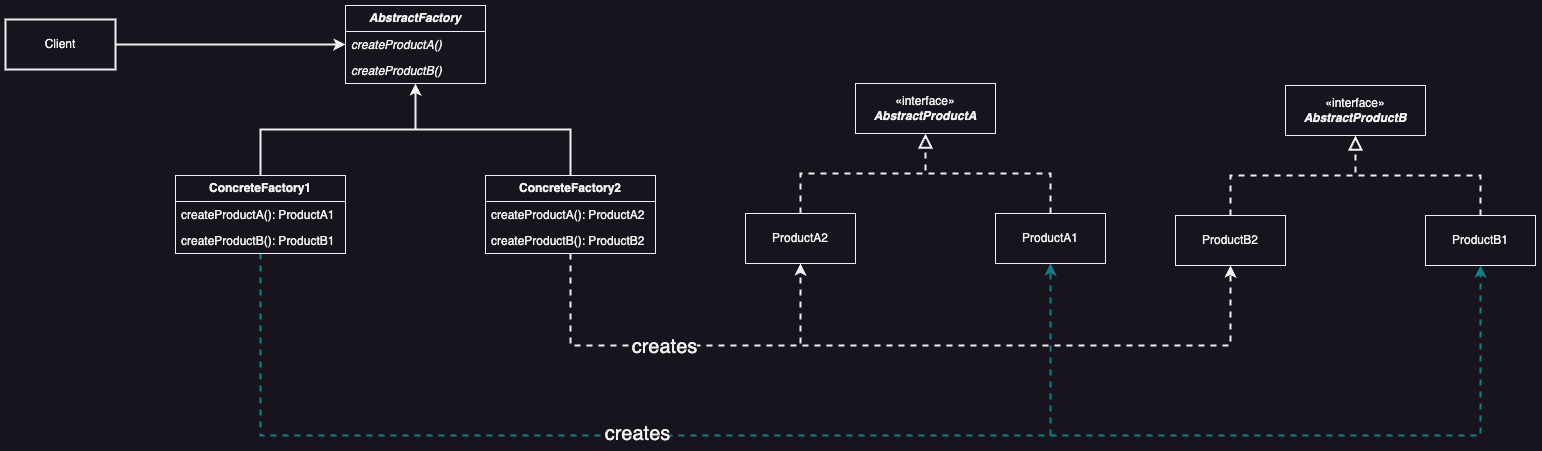

The diagram above was exported from draw.io. Its source (the exported page's mxGraphModel, read from the mxfile embedded in the PNG):
<mxGraphModel dx="2537" dy="1287" grid="1" gridSize="10" guides="1" tooltips="1" connect="1" arrows="1" fold="1" page="1" pageScale="1" pageWidth="827" pageHeight="1169" math="0" shadow="0">
  <root>
    <mxCell id="0" />
    <mxCell id="1" parent="0" />
    <mxCell id="oxDPzyZcOgovYLKbmAPw-31" style="edgeStyle=orthogonalEdgeStyle;rounded=0;orthogonalLoop=1;jettySize=auto;html=1;entryX=0.5;entryY=0;entryDx=0;entryDy=0;endArrow=none;endFill=0;startArrow=classic;startFill=1;strokeWidth=2;" parent="1" source="oxDPzyZcOgovYLKbmAPw-1" target="oxDPzyZcOgovYLKbmAPw-18" edge="1">
      <mxGeometry relative="1" as="geometry" />
    </mxCell>
    <mxCell id="oxDPzyZcOgovYLKbmAPw-32" style="edgeStyle=orthogonalEdgeStyle;rounded=0;orthogonalLoop=1;jettySize=auto;html=1;entryX=0.5;entryY=0;entryDx=0;entryDy=0;endArrow=none;endFill=0;startArrow=classic;startFill=1;strokeWidth=2;" parent="1" source="oxDPzyZcOgovYLKbmAPw-1" target="oxDPzyZcOgovYLKbmAPw-13" edge="1">
      <mxGeometry relative="1" as="geometry" />
    </mxCell>
    <mxCell id="oxDPzyZcOgovYLKbmAPw-1" value="&lt;i&gt;AbstractFactory&lt;/i&gt;" style="swimlane;fontStyle=1;childLayout=stackLayout;horizontal=1;startSize=26;fillColor=none;horizontalStack=0;resizeParent=1;resizeParentMax=0;resizeLast=0;collapsible=1;marginBottom=0;whiteSpace=wrap;html=1;" parent="1" vertex="1">
      <mxGeometry x="100" y="180" width="140" height="78" as="geometry" />
    </mxCell>
    <mxCell id="oxDPzyZcOgovYLKbmAPw-2" value="&lt;i&gt;createProductA()&lt;/i&gt;" style="text;strokeColor=none;fillColor=none;align=left;verticalAlign=top;spacingLeft=4;spacingRight=4;overflow=hidden;rotatable=0;points=[[0,0.5],[1,0.5]];portConstraint=eastwest;whiteSpace=wrap;html=1;" parent="oxDPzyZcOgovYLKbmAPw-1" vertex="1">
      <mxGeometry y="26" width="140" height="26" as="geometry" />
    </mxCell>
    <mxCell id="oxDPzyZcOgovYLKbmAPw-3" value="&lt;i&gt;createProductB()&lt;/i&gt;" style="text;strokeColor=none;fillColor=none;align=left;verticalAlign=top;spacingLeft=4;spacingRight=4;overflow=hidden;rotatable=0;points=[[0,0.5],[1,0.5]];portConstraint=eastwest;whiteSpace=wrap;html=1;" parent="oxDPzyZcOgovYLKbmAPw-1" vertex="1">
      <mxGeometry y="52" width="140" height="26" as="geometry" />
    </mxCell>
    <mxCell id="3iwdwqgnR6UXiaL-URnh-19" style="edgeStyle=orthogonalEdgeStyle;rounded=0;orthogonalLoop=1;jettySize=auto;html=1;entryX=0.5;entryY=1;entryDx=0;entryDy=0;dashed=1;strokeWidth=2;" parent="1" source="oxDPzyZcOgovYLKbmAPw-13" target="oxDPzyZcOgovYLKbmAPw-21" edge="1">
      <mxGeometry relative="1" as="geometry">
        <Array as="points">
          <mxPoint x="325" y="520" />
          <mxPoint x="555" y="520" />
        </Array>
      </mxGeometry>
    </mxCell>
    <mxCell id="3iwdwqgnR6UXiaL-URnh-20" style="edgeStyle=orthogonalEdgeStyle;rounded=0;orthogonalLoop=1;jettySize=auto;html=1;entryX=0.5;entryY=1;entryDx=0;entryDy=0;dashed=1;strokeWidth=2;" parent="1" source="oxDPzyZcOgovYLKbmAPw-13" target="3iwdwqgnR6UXiaL-URnh-16" edge="1">
      <mxGeometry relative="1" as="geometry">
        <Array as="points">
          <mxPoint x="325" y="520" />
          <mxPoint x="985" y="520" />
        </Array>
      </mxGeometry>
    </mxCell>
    <mxCell id="3iwdwqgnR6UXiaL-URnh-22" value="&lt;font style=&quot;font-size: 20px;&quot;&gt;creates&lt;/font&gt;" style="edgeLabel;html=1;align=center;verticalAlign=middle;resizable=0;points=[];" parent="3iwdwqgnR6UXiaL-URnh-20" vertex="1" connectable="0">
      <mxGeometry x="-0.5533" relative="1" as="geometry">
        <mxPoint as="offset" />
      </mxGeometry>
    </mxCell>
    <mxCell id="oxDPzyZcOgovYLKbmAPw-13" value="ConcreteFactory2" style="swimlane;fontStyle=1;childLayout=stackLayout;horizontal=1;startSize=26;fillColor=none;horizontalStack=0;resizeParent=1;resizeParentMax=0;resizeLast=0;collapsible=1;marginBottom=0;whiteSpace=wrap;html=1;" parent="1" vertex="1">
      <mxGeometry x="240" y="350" width="170" height="78" as="geometry" />
    </mxCell>
    <mxCell id="oxDPzyZcOgovYLKbmAPw-14" value="createProductA(): ProductA2" style="text;strokeColor=none;fillColor=none;align=left;verticalAlign=top;spacingLeft=4;spacingRight=4;overflow=hidden;rotatable=0;points=[[0,0.5],[1,0.5]];portConstraint=eastwest;whiteSpace=wrap;html=1;" parent="oxDPzyZcOgovYLKbmAPw-13" vertex="1">
      <mxGeometry y="26" width="170" height="26" as="geometry" />
    </mxCell>
    <mxCell id="oxDPzyZcOgovYLKbmAPw-15" value="createProductB(): ProductB2" style="text;strokeColor=none;fillColor=none;align=left;verticalAlign=top;spacingLeft=4;spacingRight=4;overflow=hidden;rotatable=0;points=[[0,0.5],[1,0.5]];portConstraint=eastwest;whiteSpace=wrap;html=1;" parent="oxDPzyZcOgovYLKbmAPw-13" vertex="1">
      <mxGeometry y="52" width="170" height="26" as="geometry" />
    </mxCell>
    <mxCell id="3iwdwqgnR6UXiaL-URnh-24" style="edgeStyle=orthogonalEdgeStyle;rounded=0;orthogonalLoop=1;jettySize=auto;html=1;entryX=0.5;entryY=1;entryDx=0;entryDy=0;dashed=1;strokeWidth=2;fillColor=#b0e3e6;strokeColor=#0e8088;" parent="1" source="oxDPzyZcOgovYLKbmAPw-18" target="oxDPzyZcOgovYLKbmAPw-22" edge="1">
      <mxGeometry relative="1" as="geometry">
        <mxPoint x="520" y="470" as="targetPoint" />
        <Array as="points">
          <mxPoint x="15" y="610" />
          <mxPoint x="805" y="610" />
        </Array>
      </mxGeometry>
    </mxCell>
    <mxCell id="3iwdwqgnR6UXiaL-URnh-25" style="edgeStyle=orthogonalEdgeStyle;rounded=0;orthogonalLoop=1;jettySize=auto;html=1;entryX=0.5;entryY=1;entryDx=0;entryDy=0;dashed=1;strokeWidth=2;fillColor=#b0e3e6;strokeColor=#0e8088;" parent="1" source="oxDPzyZcOgovYLKbmAPw-18" target="3iwdwqgnR6UXiaL-URnh-18" edge="1">
      <mxGeometry relative="1" as="geometry">
        <Array as="points">
          <mxPoint x="15" y="610" />
          <mxPoint x="1235" y="610" />
        </Array>
      </mxGeometry>
    </mxCell>
    <mxCell id="3iwdwqgnR6UXiaL-URnh-26" value="&lt;font style=&quot;font-size: 20px;&quot;&gt;creates&lt;/font&gt;" style="edgeLabel;html=1;align=center;verticalAlign=middle;resizable=0;points=[];" parent="3iwdwqgnR6UXiaL-URnh-25" vertex="1" connectable="0">
      <mxGeometry x="-0.2899" y="3" relative="1" as="geometry">
        <mxPoint as="offset" />
      </mxGeometry>
    </mxCell>
    <mxCell id="oxDPzyZcOgovYLKbmAPw-18" value="ConcreteFactory1" style="swimlane;fontStyle=1;childLayout=stackLayout;horizontal=1;startSize=26;fillColor=none;horizontalStack=0;resizeParent=1;resizeParentMax=0;resizeLast=0;collapsible=1;marginBottom=0;whiteSpace=wrap;html=1;" parent="1" vertex="1">
      <mxGeometry x="-70" y="350" width="170" height="78" as="geometry" />
    </mxCell>
    <mxCell id="oxDPzyZcOgovYLKbmAPw-19" value="createProductA(): ProductA1" style="text;strokeColor=none;fillColor=none;align=left;verticalAlign=top;spacingLeft=4;spacingRight=4;overflow=hidden;rotatable=0;points=[[0,0.5],[1,0.5]];portConstraint=eastwest;whiteSpace=wrap;html=1;" parent="oxDPzyZcOgovYLKbmAPw-18" vertex="1">
      <mxGeometry y="26" width="170" height="26" as="geometry" />
    </mxCell>
    <mxCell id="oxDPzyZcOgovYLKbmAPw-20" value="createProductB(): ProductB1" style="text;strokeColor=none;fillColor=none;align=left;verticalAlign=top;spacingLeft=4;spacingRight=4;overflow=hidden;rotatable=0;points=[[0,0.5],[1,0.5]];portConstraint=eastwest;whiteSpace=wrap;html=1;" parent="oxDPzyZcOgovYLKbmAPw-18" vertex="1">
      <mxGeometry y="52" width="170" height="26" as="geometry" />
    </mxCell>
    <mxCell id="3iwdwqgnR6UXiaL-URnh-28" style="edgeStyle=orthogonalEdgeStyle;rounded=0;orthogonalLoop=1;jettySize=auto;html=1;entryX=0;entryY=0.5;entryDx=0;entryDy=0;strokeWidth=2;" parent="1" source="3iwdwqgnR6UXiaL-URnh-27" target="oxDPzyZcOgovYLKbmAPw-2" edge="1">
      <mxGeometry relative="1" as="geometry" />
    </mxCell>
    <mxCell id="3iwdwqgnR6UXiaL-URnh-27" value="Client" style="html=1;whiteSpace=wrap;strokeWidth=2;" parent="1" vertex="1">
      <mxGeometry x="-240" y="194" width="110" height="50" as="geometry" />
    </mxCell>
    <mxCell id="oxDPzyZcOgovYLKbmAPw-17" value="«interface»&lt;br&gt;&lt;b&gt;&lt;i&gt;AbstractProductA&lt;/i&gt;&lt;/b&gt;" style="html=1;whiteSpace=wrap;" parent="1" vertex="1">
      <mxGeometry x="610" y="258" width="140" height="50" as="geometry" />
    </mxCell>
    <mxCell id="oxDPzyZcOgovYLKbmAPw-23" style="edgeStyle=orthogonalEdgeStyle;rounded=0;orthogonalLoop=1;jettySize=auto;html=1;entryX=0.5;entryY=1;entryDx=0;entryDy=0;dashed=1;strokeWidth=2;endArrow=block;endFill=0;endSize=10;" parent="1" source="oxDPzyZcOgovYLKbmAPw-21" target="oxDPzyZcOgovYLKbmAPw-17" edge="1">
      <mxGeometry relative="1" as="geometry" />
    </mxCell>
    <mxCell id="oxDPzyZcOgovYLKbmAPw-21" value="ProductA2" style="html=1;whiteSpace=wrap;" parent="1" vertex="1">
      <mxGeometry x="500" y="388" width="110" height="50" as="geometry" />
    </mxCell>
    <mxCell id="oxDPzyZcOgovYLKbmAPw-24" style="edgeStyle=orthogonalEdgeStyle;rounded=0;orthogonalLoop=1;jettySize=auto;html=1;entryX=0.5;entryY=1;entryDx=0;entryDy=0;dashed=1;strokeWidth=2;endArrow=block;endFill=0;endSize=10;" parent="1" source="oxDPzyZcOgovYLKbmAPw-22" target="oxDPzyZcOgovYLKbmAPw-17" edge="1">
      <mxGeometry relative="1" as="geometry" />
    </mxCell>
    <mxCell id="oxDPzyZcOgovYLKbmAPw-22" value="ProductA1" style="html=1;whiteSpace=wrap;" parent="1" vertex="1">
      <mxGeometry x="750" y="388" width="110" height="50" as="geometry" />
    </mxCell>
    <mxCell id="3iwdwqgnR6UXiaL-URnh-14" value="«interface»&lt;br&gt;&lt;b&gt;&lt;i&gt;AbstractProductB&lt;/i&gt;&lt;/b&gt;" style="html=1;whiteSpace=wrap;" parent="1" vertex="1">
      <mxGeometry x="1040" y="260" width="140" height="50" as="geometry" />
    </mxCell>
    <mxCell id="3iwdwqgnR6UXiaL-URnh-15" style="edgeStyle=orthogonalEdgeStyle;rounded=0;orthogonalLoop=1;jettySize=auto;html=1;entryX=0.5;entryY=1;entryDx=0;entryDy=0;dashed=1;strokeWidth=2;endArrow=block;endFill=0;endSize=10;" parent="1" source="3iwdwqgnR6UXiaL-URnh-16" target="3iwdwqgnR6UXiaL-URnh-14" edge="1">
      <mxGeometry relative="1" as="geometry" />
    </mxCell>
    <mxCell id="3iwdwqgnR6UXiaL-URnh-16" value="ProductB2" style="html=1;whiteSpace=wrap;" parent="1" vertex="1">
      <mxGeometry x="930" y="390" width="110" height="50" as="geometry" />
    </mxCell>
    <mxCell id="3iwdwqgnR6UXiaL-URnh-17" style="edgeStyle=orthogonalEdgeStyle;rounded=0;orthogonalLoop=1;jettySize=auto;html=1;entryX=0.5;entryY=1;entryDx=0;entryDy=0;dashed=1;strokeWidth=2;endSize=10;endArrow=block;endFill=0;" parent="1" source="3iwdwqgnR6UXiaL-URnh-18" target="3iwdwqgnR6UXiaL-URnh-14" edge="1">
      <mxGeometry relative="1" as="geometry" />
    </mxCell>
    <mxCell id="3iwdwqgnR6UXiaL-URnh-18" value="ProductB1" style="html=1;whiteSpace=wrap;" parent="1" vertex="1">
      <mxGeometry x="1180" y="390" width="110" height="50" as="geometry" />
    </mxCell>
  </root>
</mxGraphModel>